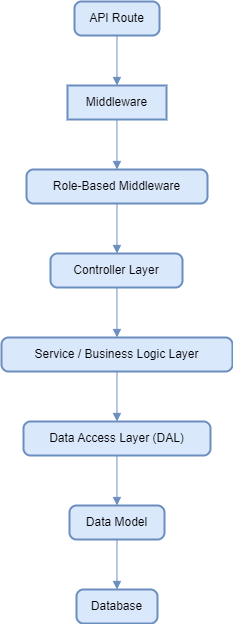

The diagram above was exported from draw.io. Its source (the exported page's mxGraphModel, read from the mxfile embedded in the PNG):
<mxGraphModel dx="1434" dy="836" grid="1" gridSize="10" guides="1" tooltips="1" connect="1" arrows="1" fold="1" page="1" pageScale="1" pageWidth="850" pageHeight="1100" math="0" shadow="0">
  <root>
    <mxCell id="0" />
    <mxCell id="1" parent="0" />
    <mxCell id="gxuJlT4ynIBeYqM83-U0-17" value="API Route" style="rounded=1;absoluteArcSize=1;arcSize=14;whiteSpace=wrap;strokeWidth=2;fillColor=#dae8fc;strokeColor=#6c8ebf;" vertex="1" parent="1">
      <mxGeometry x="93" y="20" width="85" height="34" as="geometry" />
    </mxCell>
    <mxCell id="gxuJlT4ynIBeYqM83-U0-18" value="Middleware" style="whiteSpace=wrap;strokeWidth=2;fillColor=#dae8fc;strokeColor=#6c8ebf;" vertex="1" parent="1">
      <mxGeometry x="86" y="104" width="99" height="34" as="geometry" />
    </mxCell>
    <mxCell id="gxuJlT4ynIBeYqM83-U0-19" value="Role-Based Middleware" style="rounded=1;absoluteArcSize=1;arcSize=14;whiteSpace=wrap;strokeWidth=2;fillColor=#dae8fc;strokeColor=#6c8ebf;" vertex="1" parent="1">
      <mxGeometry x="45" y="188" width="181" height="34" as="geometry" />
    </mxCell>
    <mxCell id="gxuJlT4ynIBeYqM83-U0-20" value="Controller Layer" style="rounded=1;absoluteArcSize=1;arcSize=14;whiteSpace=wrap;strokeWidth=2;fillColor=#dae8fc;strokeColor=#6c8ebf;" vertex="1" parent="1">
      <mxGeometry x="69" y="272" width="132" height="34" as="geometry" />
    </mxCell>
    <mxCell id="gxuJlT4ynIBeYqM83-U0-21" value="Service / Business Logic Layer" style="rounded=1;absoluteArcSize=1;arcSize=14;whiteSpace=wrap;strokeWidth=2;fillColor=#dae8fc;strokeColor=#6c8ebf;" vertex="1" parent="1">
      <mxGeometry x="20" y="356" width="231" height="34" as="geometry" />
    </mxCell>
    <mxCell id="gxuJlT4ynIBeYqM83-U0-22" value="Data Access Layer (DAL)" style="rounded=1;absoluteArcSize=1;arcSize=14;whiteSpace=wrap;strokeWidth=2;fillColor=#dae8fc;strokeColor=#6c8ebf;" vertex="1" parent="1">
      <mxGeometry x="42" y="440" width="187" height="34" as="geometry" />
    </mxCell>
    <mxCell id="gxuJlT4ynIBeYqM83-U0-23" value="Data Model" style="rounded=1;absoluteArcSize=1;arcSize=14;whiteSpace=wrap;strokeWidth=2;fillColor=#dae8fc;strokeColor=#6c8ebf;" vertex="1" parent="1">
      <mxGeometry x="88" y="524" width="95" height="34" as="geometry" />
    </mxCell>
    <mxCell id="gxuJlT4ynIBeYqM83-U0-24" value="Database" style="rounded=1;absoluteArcSize=1;arcSize=14;whiteSpace=wrap;strokeWidth=2;fillColor=#dae8fc;strokeColor=#6c8ebf;" vertex="1" parent="1">
      <mxGeometry x="95" y="608" width="81" height="34" as="geometry" />
    </mxCell>
    <mxCell id="gxuJlT4ynIBeYqM83-U0-25" value="" style="curved=1;startArrow=none;endArrow=block;exitX=0.4996783088235294;exitY=1;entryX=0.4997238005050505;entryY=0;rounded=0;fillColor=#dae8fc;strokeColor=#6c8ebf;" edge="1" parent="1" source="gxuJlT4ynIBeYqM83-U0-17" target="gxuJlT4ynIBeYqM83-U0-18">
      <mxGeometry relative="1" as="geometry">
        <Array as="points" />
      </mxGeometry>
    </mxCell>
    <mxCell id="gxuJlT4ynIBeYqM83-U0-26" value="" style="curved=1;startArrow=none;endArrow=block;exitX=0.4997238005050505;exitY=1;entryX=0.499848929558011;entryY=0;rounded=0;fillColor=#dae8fc;strokeColor=#6c8ebf;" edge="1" parent="1" source="gxuJlT4ynIBeYqM83-U0-18" target="gxuJlT4ynIBeYqM83-U0-19">
      <mxGeometry relative="1" as="geometry">
        <Array as="points" />
      </mxGeometry>
    </mxCell>
    <mxCell id="gxuJlT4ynIBeYqM83-U0-27" value="" style="curved=1;startArrow=none;endArrow=block;exitX=0.499848929558011;exitY=1;entryX=0.5035807291666666;entryY=0;rounded=0;fillColor=#dae8fc;strokeColor=#6c8ebf;" edge="1" parent="1" source="gxuJlT4ynIBeYqM83-U0-19" target="gxuJlT4ynIBeYqM83-U0-20">
      <mxGeometry relative="1" as="geometry">
        <Array as="points" />
      </mxGeometry>
    </mxCell>
    <mxCell id="gxuJlT4ynIBeYqM83-U0-28" value="" style="curved=1;startArrow=none;endArrow=block;exitX=0.5035807291666666;exitY=1;entryX=0.4998816287878788;entryY=0;rounded=0;fillColor=#dae8fc;strokeColor=#6c8ebf;" edge="1" parent="1" source="gxuJlT4ynIBeYqM83-U0-20" target="gxuJlT4ynIBeYqM83-U0-21">
      <mxGeometry relative="1" as="geometry">
        <Array as="points" />
      </mxGeometry>
    </mxCell>
    <mxCell id="gxuJlT4ynIBeYqM83-U0-29" value="" style="curved=1;startArrow=none;endArrow=block;exitX=0.4998816287878788;exitY=1;entryX=0.49985377673796794;entryY=0;rounded=0;fillColor=#dae8fc;strokeColor=#6c8ebf;" edge="1" parent="1" source="gxuJlT4ynIBeYqM83-U0-21" target="gxuJlT4ynIBeYqM83-U0-22">
      <mxGeometry relative="1" as="geometry">
        <Array as="points" />
      </mxGeometry>
    </mxCell>
    <mxCell id="gxuJlT4ynIBeYqM83-U0-30" value="" style="curved=1;startArrow=none;endArrow=block;exitX=0.49985377673796794;exitY=1;entryX=0.4997121710526316;entryY=0;rounded=0;fillColor=#dae8fc;strokeColor=#6c8ebf;" edge="1" parent="1" source="gxuJlT4ynIBeYqM83-U0-22" target="gxuJlT4ynIBeYqM83-U0-23">
      <mxGeometry relative="1" as="geometry">
        <Array as="points" />
      </mxGeometry>
    </mxCell>
    <mxCell id="gxuJlT4ynIBeYqM83-U0-31" value="" style="curved=1;startArrow=none;endArrow=block;exitX=0.4997121710526316;exitY=1;entryX=0.4996624228395062;entryY=0;rounded=0;fillColor=#dae8fc;strokeColor=#6c8ebf;" edge="1" parent="1" source="gxuJlT4ynIBeYqM83-U0-23" target="gxuJlT4ynIBeYqM83-U0-24">
      <mxGeometry relative="1" as="geometry">
        <Array as="points" />
      </mxGeometry>
    </mxCell>
  </root>
</mxGraphModel>